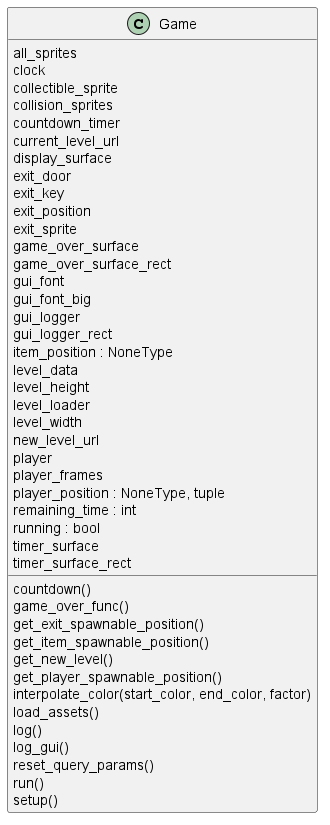

The diagram above was rendered by PlantUML. Its source (embedded in the PNG):
@startuml classes_Game
set namespaceSeparator none
class "Game" as game.code.main.Game {
  all_sprites
  clock
  collectible_sprite
  collision_sprites
  countdown_timer
  current_level_url
  display_surface
  exit_door
  exit_key
  exit_position
  exit_sprite
  game_over_surface
  game_over_surface_rect
  gui_font
  gui_font_big
  gui_logger
  gui_logger_rect
  item_position : NoneType
  level_data
  level_height
  level_loader
  level_width
  new_level_url
  player
  player_frames
  player_position : NoneType, tuple
  remaining_time : int
  running : bool
  timer_surface
  timer_surface_rect
  countdown()
  game_over_func()
  get_exit_spawnable_position()
  get_item_spawnable_position()
  get_new_level()
  get_player_spawnable_position()
  interpolate_color(start_color, end_color, factor)
  load_assets()
  log()
  log_gui()
  reset_query_params()
  run()
  setup()
}
@enduml